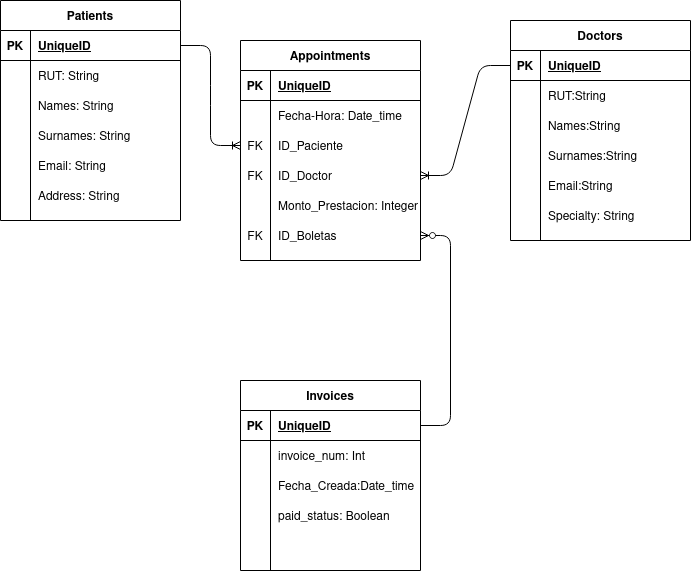

The diagram above was exported from draw.io. Its source (the exported page's mxGraphModel, read from the mxfile embedded in the PNG):
<mxGraphModel dx="1350" dy="694" grid="1" gridSize="10" guides="1" tooltips="1" connect="1" arrows="1" fold="1" page="1" pageScale="1" pageWidth="850" pageHeight="1100" math="0" shadow="0">
  <root>
    <mxCell id="0" />
    <mxCell id="1" parent="0" />
    <mxCell id="hHg9Z-Gl-dsZxF51ZfW4-1" value="Patients" style="shape=table;startSize=30;container=1;collapsible=1;childLayout=tableLayout;fixedRows=1;rowLines=0;fontStyle=1;align=center;resizeLast=1;" vertex="1" parent="1">
      <mxGeometry x="50" y="50" width="180" height="220" as="geometry" />
    </mxCell>
    <mxCell id="hHg9Z-Gl-dsZxF51ZfW4-2" value="" style="shape=partialRectangle;collapsible=0;dropTarget=0;pointerEvents=0;fillColor=none;top=0;left=0;bottom=1;right=0;points=[[0,0.5],[1,0.5]];portConstraint=eastwest;" vertex="1" parent="hHg9Z-Gl-dsZxF51ZfW4-1">
      <mxGeometry y="30" width="180" height="30" as="geometry" />
    </mxCell>
    <mxCell id="hHg9Z-Gl-dsZxF51ZfW4-3" value="PK" style="shape=partialRectangle;connectable=0;fillColor=none;top=0;left=0;bottom=0;right=0;fontStyle=1;overflow=hidden;" vertex="1" parent="hHg9Z-Gl-dsZxF51ZfW4-2">
      <mxGeometry width="30" height="30" as="geometry" />
    </mxCell>
    <mxCell id="hHg9Z-Gl-dsZxF51ZfW4-4" value="UniqueID" style="shape=partialRectangle;connectable=0;fillColor=none;top=0;left=0;bottom=0;right=0;align=left;spacingLeft=6;fontStyle=5;overflow=hidden;" vertex="1" parent="hHg9Z-Gl-dsZxF51ZfW4-2">
      <mxGeometry x="30" width="150" height="30" as="geometry" />
    </mxCell>
    <mxCell id="hHg9Z-Gl-dsZxF51ZfW4-5" value="" style="shape=partialRectangle;collapsible=0;dropTarget=0;pointerEvents=0;fillColor=none;top=0;left=0;bottom=0;right=0;points=[[0,0.5],[1,0.5]];portConstraint=eastwest;" vertex="1" parent="hHg9Z-Gl-dsZxF51ZfW4-1">
      <mxGeometry y="60" width="180" height="30" as="geometry" />
    </mxCell>
    <mxCell id="hHg9Z-Gl-dsZxF51ZfW4-6" value="" style="shape=partialRectangle;connectable=0;fillColor=none;top=0;left=0;bottom=0;right=0;editable=1;overflow=hidden;" vertex="1" parent="hHg9Z-Gl-dsZxF51ZfW4-5">
      <mxGeometry width="30" height="30" as="geometry" />
    </mxCell>
    <mxCell id="hHg9Z-Gl-dsZxF51ZfW4-7" value="RUT: String" style="shape=partialRectangle;connectable=0;fillColor=none;top=0;left=0;bottom=0;right=0;align=left;spacingLeft=6;overflow=hidden;" vertex="1" parent="hHg9Z-Gl-dsZxF51ZfW4-5">
      <mxGeometry x="30" width="150" height="30" as="geometry" />
    </mxCell>
    <mxCell id="hHg9Z-Gl-dsZxF51ZfW4-8" value="" style="shape=partialRectangle;collapsible=0;dropTarget=0;pointerEvents=0;fillColor=none;top=0;left=0;bottom=0;right=0;points=[[0,0.5],[1,0.5]];portConstraint=eastwest;" vertex="1" parent="hHg9Z-Gl-dsZxF51ZfW4-1">
      <mxGeometry y="90" width="180" height="30" as="geometry" />
    </mxCell>
    <mxCell id="hHg9Z-Gl-dsZxF51ZfW4-9" value="" style="shape=partialRectangle;connectable=0;fillColor=none;top=0;left=0;bottom=0;right=0;editable=1;overflow=hidden;" vertex="1" parent="hHg9Z-Gl-dsZxF51ZfW4-8">
      <mxGeometry width="30" height="30" as="geometry" />
    </mxCell>
    <mxCell id="hHg9Z-Gl-dsZxF51ZfW4-10" value="Names: String" style="shape=partialRectangle;connectable=0;fillColor=none;top=0;left=0;bottom=0;right=0;align=left;spacingLeft=6;overflow=hidden;" vertex="1" parent="hHg9Z-Gl-dsZxF51ZfW4-8">
      <mxGeometry x="30" width="150" height="30" as="geometry" />
    </mxCell>
    <mxCell id="hHg9Z-Gl-dsZxF51ZfW4-11" value="" style="shape=partialRectangle;collapsible=0;dropTarget=0;pointerEvents=0;fillColor=none;top=0;left=0;bottom=0;right=0;points=[[0,0.5],[1,0.5]];portConstraint=eastwest;" vertex="1" parent="hHg9Z-Gl-dsZxF51ZfW4-1">
      <mxGeometry y="120" width="180" height="30" as="geometry" />
    </mxCell>
    <mxCell id="hHg9Z-Gl-dsZxF51ZfW4-12" value="" style="shape=partialRectangle;connectable=0;fillColor=none;top=0;left=0;bottom=0;right=0;editable=1;overflow=hidden;" vertex="1" parent="hHg9Z-Gl-dsZxF51ZfW4-11">
      <mxGeometry width="30" height="30" as="geometry" />
    </mxCell>
    <mxCell id="hHg9Z-Gl-dsZxF51ZfW4-13" value="Surnames: String" style="shape=partialRectangle;connectable=0;fillColor=none;top=0;left=0;bottom=0;right=0;align=left;spacingLeft=6;overflow=hidden;" vertex="1" parent="hHg9Z-Gl-dsZxF51ZfW4-11">
      <mxGeometry x="30" width="150" height="30" as="geometry" />
    </mxCell>
    <mxCell id="hHg9Z-Gl-dsZxF51ZfW4-14" value="" style="shape=partialRectangle;collapsible=0;dropTarget=0;pointerEvents=0;fillColor=none;top=0;left=0;bottom=0;right=0;points=[[0,0.5],[1,0.5]];portConstraint=eastwest;" vertex="1" parent="hHg9Z-Gl-dsZxF51ZfW4-1">
      <mxGeometry y="150" width="180" height="30" as="geometry" />
    </mxCell>
    <mxCell id="hHg9Z-Gl-dsZxF51ZfW4-15" value="" style="shape=partialRectangle;connectable=0;fillColor=none;top=0;left=0;bottom=0;right=0;editable=1;overflow=hidden;" vertex="1" parent="hHg9Z-Gl-dsZxF51ZfW4-14">
      <mxGeometry width="30" height="30" as="geometry" />
    </mxCell>
    <mxCell id="hHg9Z-Gl-dsZxF51ZfW4-16" value="Email: String" style="shape=partialRectangle;connectable=0;fillColor=none;top=0;left=0;bottom=0;right=0;align=left;spacingLeft=6;overflow=hidden;" vertex="1" parent="hHg9Z-Gl-dsZxF51ZfW4-14">
      <mxGeometry x="30" width="150" height="30" as="geometry" />
    </mxCell>
    <mxCell id="hHg9Z-Gl-dsZxF51ZfW4-17" value="" style="shape=partialRectangle;collapsible=0;dropTarget=0;pointerEvents=0;fillColor=none;top=0;left=0;bottom=0;right=0;points=[[0,0.5],[1,0.5]];portConstraint=eastwest;" vertex="1" parent="hHg9Z-Gl-dsZxF51ZfW4-1">
      <mxGeometry y="180" width="180" height="30" as="geometry" />
    </mxCell>
    <mxCell id="hHg9Z-Gl-dsZxF51ZfW4-18" value="" style="shape=partialRectangle;connectable=0;fillColor=none;top=0;left=0;bottom=0;right=0;editable=1;overflow=hidden;" vertex="1" parent="hHg9Z-Gl-dsZxF51ZfW4-17">
      <mxGeometry width="30" height="30" as="geometry" />
    </mxCell>
    <mxCell id="hHg9Z-Gl-dsZxF51ZfW4-19" value="Address: String" style="shape=partialRectangle;connectable=0;fillColor=none;top=0;left=0;bottom=0;right=0;align=left;spacingLeft=6;overflow=hidden;" vertex="1" parent="hHg9Z-Gl-dsZxF51ZfW4-17">
      <mxGeometry x="30" width="150" height="30" as="geometry" />
    </mxCell>
    <mxCell id="hHg9Z-Gl-dsZxF51ZfW4-20" value="Doctors" style="shape=table;startSize=30;container=1;collapsible=1;childLayout=tableLayout;fixedRows=1;rowLines=0;fontStyle=1;align=center;resizeLast=1;" vertex="1" parent="1">
      <mxGeometry x="560" y="70" width="180" height="220" as="geometry" />
    </mxCell>
    <mxCell id="hHg9Z-Gl-dsZxF51ZfW4-21" value="" style="shape=partialRectangle;collapsible=0;dropTarget=0;pointerEvents=0;fillColor=none;top=0;left=0;bottom=1;right=0;points=[[0,0.5],[1,0.5]];portConstraint=eastwest;" vertex="1" parent="hHg9Z-Gl-dsZxF51ZfW4-20">
      <mxGeometry y="30" width="180" height="30" as="geometry" />
    </mxCell>
    <mxCell id="hHg9Z-Gl-dsZxF51ZfW4-22" value="PK" style="shape=partialRectangle;connectable=0;fillColor=none;top=0;left=0;bottom=0;right=0;fontStyle=1;overflow=hidden;" vertex="1" parent="hHg9Z-Gl-dsZxF51ZfW4-21">
      <mxGeometry width="30" height="30" as="geometry" />
    </mxCell>
    <mxCell id="hHg9Z-Gl-dsZxF51ZfW4-23" value="UniqueID" style="shape=partialRectangle;connectable=0;fillColor=none;top=0;left=0;bottom=0;right=0;align=left;spacingLeft=6;fontStyle=5;overflow=hidden;" vertex="1" parent="hHg9Z-Gl-dsZxF51ZfW4-21">
      <mxGeometry x="30" width="150" height="30" as="geometry" />
    </mxCell>
    <mxCell id="hHg9Z-Gl-dsZxF51ZfW4-24" value="" style="shape=partialRectangle;collapsible=0;dropTarget=0;pointerEvents=0;fillColor=none;top=0;left=0;bottom=0;right=0;points=[[0,0.5],[1,0.5]];portConstraint=eastwest;" vertex="1" parent="hHg9Z-Gl-dsZxF51ZfW4-20">
      <mxGeometry y="60" width="180" height="30" as="geometry" />
    </mxCell>
    <mxCell id="hHg9Z-Gl-dsZxF51ZfW4-25" value="" style="shape=partialRectangle;connectable=0;fillColor=none;top=0;left=0;bottom=0;right=0;editable=1;overflow=hidden;" vertex="1" parent="hHg9Z-Gl-dsZxF51ZfW4-24">
      <mxGeometry width="30" height="30" as="geometry" />
    </mxCell>
    <mxCell id="hHg9Z-Gl-dsZxF51ZfW4-26" value="RUT:String" style="shape=partialRectangle;connectable=0;fillColor=none;top=0;left=0;bottom=0;right=0;align=left;spacingLeft=6;overflow=hidden;" vertex="1" parent="hHg9Z-Gl-dsZxF51ZfW4-24">
      <mxGeometry x="30" width="150" height="30" as="geometry" />
    </mxCell>
    <mxCell id="hHg9Z-Gl-dsZxF51ZfW4-27" value="" style="shape=partialRectangle;collapsible=0;dropTarget=0;pointerEvents=0;fillColor=none;top=0;left=0;bottom=0;right=0;points=[[0,0.5],[1,0.5]];portConstraint=eastwest;" vertex="1" parent="hHg9Z-Gl-dsZxF51ZfW4-20">
      <mxGeometry y="90" width="180" height="30" as="geometry" />
    </mxCell>
    <mxCell id="hHg9Z-Gl-dsZxF51ZfW4-28" value="" style="shape=partialRectangle;connectable=0;fillColor=none;top=0;left=0;bottom=0;right=0;editable=1;overflow=hidden;" vertex="1" parent="hHg9Z-Gl-dsZxF51ZfW4-27">
      <mxGeometry width="30" height="30" as="geometry" />
    </mxCell>
    <mxCell id="hHg9Z-Gl-dsZxF51ZfW4-29" value="Names:String" style="shape=partialRectangle;connectable=0;fillColor=none;top=0;left=0;bottom=0;right=0;align=left;spacingLeft=6;overflow=hidden;" vertex="1" parent="hHg9Z-Gl-dsZxF51ZfW4-27">
      <mxGeometry x="30" width="150" height="30" as="geometry" />
    </mxCell>
    <mxCell id="hHg9Z-Gl-dsZxF51ZfW4-30" value="" style="shape=partialRectangle;collapsible=0;dropTarget=0;pointerEvents=0;fillColor=none;top=0;left=0;bottom=0;right=0;points=[[0,0.5],[1,0.5]];portConstraint=eastwest;" vertex="1" parent="hHg9Z-Gl-dsZxF51ZfW4-20">
      <mxGeometry y="120" width="180" height="30" as="geometry" />
    </mxCell>
    <mxCell id="hHg9Z-Gl-dsZxF51ZfW4-31" value="" style="shape=partialRectangle;connectable=0;fillColor=none;top=0;left=0;bottom=0;right=0;editable=1;overflow=hidden;" vertex="1" parent="hHg9Z-Gl-dsZxF51ZfW4-30">
      <mxGeometry width="30" height="30" as="geometry" />
    </mxCell>
    <mxCell id="hHg9Z-Gl-dsZxF51ZfW4-32" value="Surnames:String" style="shape=partialRectangle;connectable=0;fillColor=none;top=0;left=0;bottom=0;right=0;align=left;spacingLeft=6;overflow=hidden;" vertex="1" parent="hHg9Z-Gl-dsZxF51ZfW4-30">
      <mxGeometry x="30" width="150" height="30" as="geometry" />
    </mxCell>
    <mxCell id="hHg9Z-Gl-dsZxF51ZfW4-33" value="" style="shape=partialRectangle;collapsible=0;dropTarget=0;pointerEvents=0;fillColor=none;top=0;left=0;bottom=0;right=0;points=[[0,0.5],[1,0.5]];portConstraint=eastwest;" vertex="1" parent="hHg9Z-Gl-dsZxF51ZfW4-20">
      <mxGeometry y="150" width="180" height="30" as="geometry" />
    </mxCell>
    <mxCell id="hHg9Z-Gl-dsZxF51ZfW4-34" value="" style="shape=partialRectangle;connectable=0;fillColor=none;top=0;left=0;bottom=0;right=0;editable=1;overflow=hidden;" vertex="1" parent="hHg9Z-Gl-dsZxF51ZfW4-33">
      <mxGeometry width="30" height="30" as="geometry" />
    </mxCell>
    <mxCell id="hHg9Z-Gl-dsZxF51ZfW4-35" value="Email:String" style="shape=partialRectangle;connectable=0;fillColor=none;top=0;left=0;bottom=0;right=0;align=left;spacingLeft=6;overflow=hidden;" vertex="1" parent="hHg9Z-Gl-dsZxF51ZfW4-33">
      <mxGeometry x="30" width="150" height="30" as="geometry" />
    </mxCell>
    <mxCell id="hHg9Z-Gl-dsZxF51ZfW4-105" value="" style="shape=partialRectangle;collapsible=0;dropTarget=0;pointerEvents=0;fillColor=none;top=0;left=0;bottom=0;right=0;points=[[0,0.5],[1,0.5]];portConstraint=eastwest;" vertex="1" parent="hHg9Z-Gl-dsZxF51ZfW4-20">
      <mxGeometry y="180" width="180" height="30" as="geometry" />
    </mxCell>
    <mxCell id="hHg9Z-Gl-dsZxF51ZfW4-106" value="" style="shape=partialRectangle;connectable=0;fillColor=none;top=0;left=0;bottom=0;right=0;editable=1;overflow=hidden;" vertex="1" parent="hHg9Z-Gl-dsZxF51ZfW4-105">
      <mxGeometry width="30" height="30" as="geometry" />
    </mxCell>
    <mxCell id="hHg9Z-Gl-dsZxF51ZfW4-107" value="Specialty: String" style="shape=partialRectangle;connectable=0;fillColor=none;top=0;left=0;bottom=0;right=0;align=left;spacingLeft=6;overflow=hidden;" vertex="1" parent="hHg9Z-Gl-dsZxF51ZfW4-105">
      <mxGeometry x="30" width="150" height="30" as="geometry" />
    </mxCell>
    <mxCell id="hHg9Z-Gl-dsZxF51ZfW4-39" value="Appointments" style="shape=table;startSize=30;container=1;collapsible=1;childLayout=tableLayout;fixedRows=1;rowLines=0;fontStyle=1;align=center;resizeLast=1;" vertex="1" parent="1">
      <mxGeometry x="290" y="90" width="180" height="220" as="geometry" />
    </mxCell>
    <mxCell id="hHg9Z-Gl-dsZxF51ZfW4-40" value="" style="shape=partialRectangle;collapsible=0;dropTarget=0;pointerEvents=0;fillColor=none;top=0;left=0;bottom=1;right=0;points=[[0,0.5],[1,0.5]];portConstraint=eastwest;" vertex="1" parent="hHg9Z-Gl-dsZxF51ZfW4-39">
      <mxGeometry y="30" width="180" height="30" as="geometry" />
    </mxCell>
    <mxCell id="hHg9Z-Gl-dsZxF51ZfW4-41" value="PK" style="shape=partialRectangle;connectable=0;fillColor=none;top=0;left=0;bottom=0;right=0;fontStyle=1;overflow=hidden;" vertex="1" parent="hHg9Z-Gl-dsZxF51ZfW4-40">
      <mxGeometry width="30" height="30" as="geometry" />
    </mxCell>
    <mxCell id="hHg9Z-Gl-dsZxF51ZfW4-42" value="UniqueID" style="shape=partialRectangle;connectable=0;fillColor=none;top=0;left=0;bottom=0;right=0;align=left;spacingLeft=6;fontStyle=5;overflow=hidden;" vertex="1" parent="hHg9Z-Gl-dsZxF51ZfW4-40">
      <mxGeometry x="30" width="150" height="30" as="geometry" />
    </mxCell>
    <mxCell id="hHg9Z-Gl-dsZxF51ZfW4-43" value="" style="shape=partialRectangle;collapsible=0;dropTarget=0;pointerEvents=0;fillColor=none;top=0;left=0;bottom=0;right=0;points=[[0,0.5],[1,0.5]];portConstraint=eastwest;" vertex="1" parent="hHg9Z-Gl-dsZxF51ZfW4-39">
      <mxGeometry y="60" width="180" height="30" as="geometry" />
    </mxCell>
    <mxCell id="hHg9Z-Gl-dsZxF51ZfW4-44" value="" style="shape=partialRectangle;connectable=0;fillColor=none;top=0;left=0;bottom=0;right=0;editable=1;overflow=hidden;" vertex="1" parent="hHg9Z-Gl-dsZxF51ZfW4-43">
      <mxGeometry width="30" height="30" as="geometry" />
    </mxCell>
    <mxCell id="hHg9Z-Gl-dsZxF51ZfW4-45" value="Fecha-Hora: Date_time" style="shape=partialRectangle;connectable=0;fillColor=none;top=0;left=0;bottom=0;right=0;align=left;spacingLeft=6;overflow=hidden;" vertex="1" parent="hHg9Z-Gl-dsZxF51ZfW4-43">
      <mxGeometry x="30" width="150" height="30" as="geometry" />
    </mxCell>
    <mxCell id="hHg9Z-Gl-dsZxF51ZfW4-49" value="" style="shape=partialRectangle;collapsible=0;dropTarget=0;pointerEvents=0;fillColor=none;top=0;left=0;bottom=0;right=0;points=[[0,0.5],[1,0.5]];portConstraint=eastwest;" vertex="1" parent="hHg9Z-Gl-dsZxF51ZfW4-39">
      <mxGeometry y="90" width="180" height="30" as="geometry" />
    </mxCell>
    <mxCell id="hHg9Z-Gl-dsZxF51ZfW4-50" value="FK" style="shape=partialRectangle;connectable=0;fillColor=none;top=0;left=0;bottom=0;right=0;editable=1;overflow=hidden;" vertex="1" parent="hHg9Z-Gl-dsZxF51ZfW4-49">
      <mxGeometry width="30" height="30" as="geometry" />
    </mxCell>
    <mxCell id="hHg9Z-Gl-dsZxF51ZfW4-51" value="ID_Paciente" style="shape=partialRectangle;connectable=0;fillColor=none;top=0;left=0;bottom=0;right=0;align=left;spacingLeft=6;overflow=hidden;" vertex="1" parent="hHg9Z-Gl-dsZxF51ZfW4-49">
      <mxGeometry x="30" width="150" height="30" as="geometry" />
    </mxCell>
    <mxCell id="hHg9Z-Gl-dsZxF51ZfW4-57" value="" style="shape=partialRectangle;collapsible=0;dropTarget=0;pointerEvents=0;fillColor=none;top=0;left=0;bottom=0;right=0;points=[[0,0.5],[1,0.5]];portConstraint=eastwest;" vertex="1" parent="hHg9Z-Gl-dsZxF51ZfW4-39">
      <mxGeometry y="120" width="180" height="30" as="geometry" />
    </mxCell>
    <mxCell id="hHg9Z-Gl-dsZxF51ZfW4-58" value="FK" style="shape=partialRectangle;connectable=0;fillColor=none;top=0;left=0;bottom=0;right=0;editable=1;overflow=hidden;" vertex="1" parent="hHg9Z-Gl-dsZxF51ZfW4-57">
      <mxGeometry width="30" height="30" as="geometry" />
    </mxCell>
    <mxCell id="hHg9Z-Gl-dsZxF51ZfW4-59" value="ID_Doctor" style="shape=partialRectangle;connectable=0;fillColor=none;top=0;left=0;bottom=0;right=0;align=left;spacingLeft=6;overflow=hidden;" vertex="1" parent="hHg9Z-Gl-dsZxF51ZfW4-57">
      <mxGeometry x="30" width="150" height="30" as="geometry" />
    </mxCell>
    <mxCell id="hHg9Z-Gl-dsZxF51ZfW4-80" value="" style="shape=partialRectangle;collapsible=0;dropTarget=0;pointerEvents=0;fillColor=none;top=0;left=0;bottom=0;right=0;points=[[0,0.5],[1,0.5]];portConstraint=eastwest;" vertex="1" parent="hHg9Z-Gl-dsZxF51ZfW4-39">
      <mxGeometry y="150" width="180" height="30" as="geometry" />
    </mxCell>
    <mxCell id="hHg9Z-Gl-dsZxF51ZfW4-81" value="" style="shape=partialRectangle;connectable=0;fillColor=none;top=0;left=0;bottom=0;right=0;editable=1;overflow=hidden;" vertex="1" parent="hHg9Z-Gl-dsZxF51ZfW4-80">
      <mxGeometry width="30" height="30" as="geometry" />
    </mxCell>
    <mxCell id="hHg9Z-Gl-dsZxF51ZfW4-82" value="Monto_Prestacion: Integer" style="shape=partialRectangle;connectable=0;fillColor=none;top=0;left=0;bottom=0;right=0;align=left;spacingLeft=6;overflow=hidden;" vertex="1" parent="hHg9Z-Gl-dsZxF51ZfW4-80">
      <mxGeometry x="30" width="150" height="30" as="geometry" />
    </mxCell>
    <mxCell id="hHg9Z-Gl-dsZxF51ZfW4-52" value="" style="shape=partialRectangle;collapsible=0;dropTarget=0;pointerEvents=0;fillColor=none;top=0;left=0;bottom=0;right=0;points=[[0,0.5],[1,0.5]];portConstraint=eastwest;" vertex="1" parent="hHg9Z-Gl-dsZxF51ZfW4-39">
      <mxGeometry y="180" width="180" height="30" as="geometry" />
    </mxCell>
    <mxCell id="hHg9Z-Gl-dsZxF51ZfW4-53" value="FK" style="shape=partialRectangle;connectable=0;fillColor=none;top=0;left=0;bottom=0;right=0;editable=1;overflow=hidden;" vertex="1" parent="hHg9Z-Gl-dsZxF51ZfW4-52">
      <mxGeometry width="30" height="30" as="geometry" />
    </mxCell>
    <mxCell id="hHg9Z-Gl-dsZxF51ZfW4-54" value="ID_Boletas" style="shape=partialRectangle;connectable=0;fillColor=none;top=0;left=0;bottom=0;right=0;align=left;spacingLeft=6;overflow=hidden;" vertex="1" parent="hHg9Z-Gl-dsZxF51ZfW4-52">
      <mxGeometry x="30" width="150" height="30" as="geometry" />
    </mxCell>
    <mxCell id="hHg9Z-Gl-dsZxF51ZfW4-55" value="" style="edgeStyle=entityRelationEdgeStyle;fontSize=12;html=1;endArrow=ERoneToMany;exitX=1;exitY=0.5;exitDx=0;exitDy=0;entryX=0;entryY=0.5;entryDx=0;entryDy=0;" edge="1" parent="1" source="hHg9Z-Gl-dsZxF51ZfW4-2" target="hHg9Z-Gl-dsZxF51ZfW4-49">
      <mxGeometry width="100" height="100" relative="1" as="geometry">
        <mxPoint x="370" y="410" as="sourcePoint" />
        <mxPoint x="470" y="310" as="targetPoint" />
      </mxGeometry>
    </mxCell>
    <mxCell id="hHg9Z-Gl-dsZxF51ZfW4-56" value="" style="edgeStyle=entityRelationEdgeStyle;fontSize=12;html=1;endArrow=ERoneToMany;exitX=0;exitY=0.5;exitDx=0;exitDy=0;entryX=1;entryY=0.5;entryDx=0;entryDy=0;" edge="1" parent="1" source="hHg9Z-Gl-dsZxF51ZfW4-21" target="hHg9Z-Gl-dsZxF51ZfW4-57">
      <mxGeometry width="100" height="100" relative="1" as="geometry">
        <mxPoint x="240" y="325" as="sourcePoint" />
        <mxPoint x="300" y="185" as="targetPoint" />
      </mxGeometry>
    </mxCell>
    <mxCell id="hHg9Z-Gl-dsZxF51ZfW4-60" value="Invoices" style="shape=table;startSize=30;container=1;collapsible=1;childLayout=tableLayout;fixedRows=1;rowLines=0;fontStyle=1;align=center;resizeLast=1;" vertex="1" parent="1">
      <mxGeometry x="290" y="430" width="180" height="190" as="geometry" />
    </mxCell>
    <mxCell id="hHg9Z-Gl-dsZxF51ZfW4-61" value="" style="shape=partialRectangle;collapsible=0;dropTarget=0;pointerEvents=0;fillColor=none;top=0;left=0;bottom=1;right=0;points=[[0,0.5],[1,0.5]];portConstraint=eastwest;" vertex="1" parent="hHg9Z-Gl-dsZxF51ZfW4-60">
      <mxGeometry y="30" width="180" height="30" as="geometry" />
    </mxCell>
    <mxCell id="hHg9Z-Gl-dsZxF51ZfW4-62" value="PK" style="shape=partialRectangle;connectable=0;fillColor=none;top=0;left=0;bottom=0;right=0;fontStyle=1;overflow=hidden;" vertex="1" parent="hHg9Z-Gl-dsZxF51ZfW4-61">
      <mxGeometry width="30" height="30" as="geometry" />
    </mxCell>
    <mxCell id="hHg9Z-Gl-dsZxF51ZfW4-63" value="UniqueID" style="shape=partialRectangle;connectable=0;fillColor=none;top=0;left=0;bottom=0;right=0;align=left;spacingLeft=6;fontStyle=5;overflow=hidden;" vertex="1" parent="hHg9Z-Gl-dsZxF51ZfW4-61">
      <mxGeometry x="30" width="150" height="30" as="geometry" />
    </mxCell>
    <mxCell id="hHg9Z-Gl-dsZxF51ZfW4-64" value="" style="shape=partialRectangle;collapsible=0;dropTarget=0;pointerEvents=0;fillColor=none;top=0;left=0;bottom=0;right=0;points=[[0,0.5],[1,0.5]];portConstraint=eastwest;" vertex="1" parent="hHg9Z-Gl-dsZxF51ZfW4-60">
      <mxGeometry y="60" width="180" height="30" as="geometry" />
    </mxCell>
    <mxCell id="hHg9Z-Gl-dsZxF51ZfW4-65" value="" style="shape=partialRectangle;connectable=0;fillColor=none;top=0;left=0;bottom=0;right=0;editable=1;overflow=hidden;" vertex="1" parent="hHg9Z-Gl-dsZxF51ZfW4-64">
      <mxGeometry width="30" height="30" as="geometry" />
    </mxCell>
    <mxCell id="hHg9Z-Gl-dsZxF51ZfW4-66" value="invoice_num: Int" style="shape=partialRectangle;connectable=0;fillColor=none;top=0;left=0;bottom=0;right=0;align=left;spacingLeft=6;overflow=hidden;" vertex="1" parent="hHg9Z-Gl-dsZxF51ZfW4-64">
      <mxGeometry x="30" width="150" height="30" as="geometry" />
    </mxCell>
    <mxCell id="hHg9Z-Gl-dsZxF51ZfW4-70" value="" style="shape=partialRectangle;collapsible=0;dropTarget=0;pointerEvents=0;fillColor=none;top=0;left=0;bottom=0;right=0;points=[[0,0.5],[1,0.5]];portConstraint=eastwest;" vertex="1" parent="hHg9Z-Gl-dsZxF51ZfW4-60">
      <mxGeometry y="90" width="180" height="30" as="geometry" />
    </mxCell>
    <mxCell id="hHg9Z-Gl-dsZxF51ZfW4-71" value="" style="shape=partialRectangle;connectable=0;fillColor=none;top=0;left=0;bottom=0;right=0;editable=1;overflow=hidden;" vertex="1" parent="hHg9Z-Gl-dsZxF51ZfW4-70">
      <mxGeometry width="30" height="30" as="geometry" />
    </mxCell>
    <mxCell id="hHg9Z-Gl-dsZxF51ZfW4-72" value="Fecha_Creada:Date_time" style="shape=partialRectangle;connectable=0;fillColor=none;top=0;left=0;bottom=0;right=0;align=left;spacingLeft=6;overflow=hidden;" vertex="1" parent="hHg9Z-Gl-dsZxF51ZfW4-70">
      <mxGeometry x="30" width="150" height="30" as="geometry" />
    </mxCell>
    <mxCell id="hHg9Z-Gl-dsZxF51ZfW4-83" value="" style="shape=partialRectangle;collapsible=0;dropTarget=0;pointerEvents=0;fillColor=none;top=0;left=0;bottom=0;right=0;points=[[0,0.5],[1,0.5]];portConstraint=eastwest;" vertex="1" parent="hHg9Z-Gl-dsZxF51ZfW4-60">
      <mxGeometry y="120" width="180" height="30" as="geometry" />
    </mxCell>
    <mxCell id="hHg9Z-Gl-dsZxF51ZfW4-84" value="" style="shape=partialRectangle;connectable=0;fillColor=none;top=0;left=0;bottom=0;right=0;editable=1;overflow=hidden;" vertex="1" parent="hHg9Z-Gl-dsZxF51ZfW4-83">
      <mxGeometry width="30" height="30" as="geometry" />
    </mxCell>
    <mxCell id="hHg9Z-Gl-dsZxF51ZfW4-85" value="paid_status: Boolean" style="shape=partialRectangle;connectable=0;fillColor=none;top=0;left=0;bottom=0;right=0;align=left;spacingLeft=6;overflow=hidden;" vertex="1" parent="hHg9Z-Gl-dsZxF51ZfW4-83">
      <mxGeometry x="30" width="150" height="30" as="geometry" />
    </mxCell>
    <mxCell id="hHg9Z-Gl-dsZxF51ZfW4-73" value="" style="shape=partialRectangle;collapsible=0;dropTarget=0;pointerEvents=0;fillColor=none;top=0;left=0;bottom=0;right=0;points=[[0,0.5],[1,0.5]];portConstraint=eastwest;" vertex="1" parent="hHg9Z-Gl-dsZxF51ZfW4-60">
      <mxGeometry y="150" width="180" height="30" as="geometry" />
    </mxCell>
    <mxCell id="hHg9Z-Gl-dsZxF51ZfW4-74" value="" style="shape=partialRectangle;connectable=0;fillColor=none;top=0;left=0;bottom=0;right=0;editable=1;overflow=hidden;" vertex="1" parent="hHg9Z-Gl-dsZxF51ZfW4-73">
      <mxGeometry width="30" height="30" as="geometry" />
    </mxCell>
    <mxCell id="hHg9Z-Gl-dsZxF51ZfW4-75" value="" style="shape=partialRectangle;connectable=0;fillColor=none;top=0;left=0;bottom=0;right=0;align=left;spacingLeft=6;overflow=hidden;" vertex="1" parent="hHg9Z-Gl-dsZxF51ZfW4-73">
      <mxGeometry x="30" width="150" height="30" as="geometry" />
    </mxCell>
    <mxCell id="hHg9Z-Gl-dsZxF51ZfW4-108" value="" style="edgeStyle=entityRelationEdgeStyle;fontSize=12;html=1;endArrow=ERzeroToMany;endFill=1;exitX=1;exitY=0.5;exitDx=0;exitDy=0;" edge="1" parent="1" source="hHg9Z-Gl-dsZxF51ZfW4-61" target="hHg9Z-Gl-dsZxF51ZfW4-52">
      <mxGeometry width="100" height="100" relative="1" as="geometry">
        <mxPoint x="390" y="410" as="sourcePoint" />
        <mxPoint x="490" y="310" as="targetPoint" />
      </mxGeometry>
    </mxCell>
  </root>
</mxGraphModel>